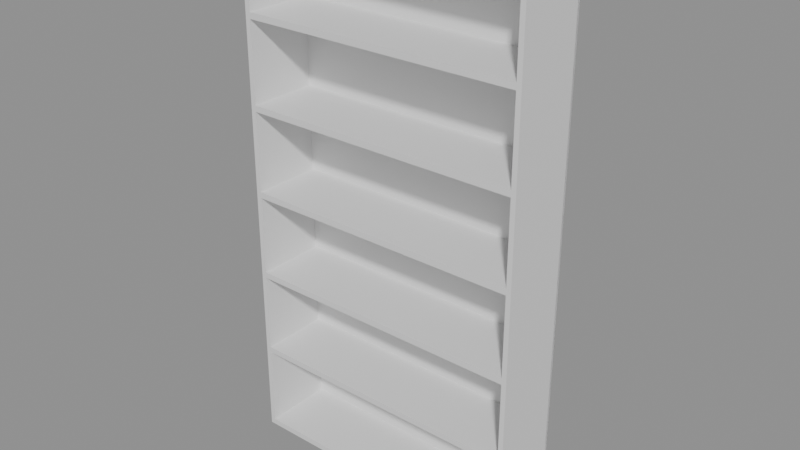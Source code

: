 # Source: e1402_after.blend  (saved by Blender 5.2.44; exported with 4.5.12 LTS)
import bpy
from mathutils import Matrix  # noqa: F401  (used for matrix-valued properties, if any)

bpy.ops.wm.read_factory_settings(use_empty=True)
scene = bpy.context.scene
scene.name = 'Scene'

# ---- materials (node trees are filled in below, after node groups)
mat_mdf_blanco = bpy.data.materials.new('MDF_Blanco')

# ---- material node trees
mat_mdf_blanco.use_nodes = True; mat_mdf_blanco.node_tree.nodes.clear()
_N = mat_mdf_blanco.node_tree.nodes; _L = mat_mdf_blanco.node_tree.links
n0 = _N.new('ShaderNodeBsdfPrincipled'); n0.name = 'Principled BSDF'; n0.location = (-200, 100)
n0.inputs[3].default_value = 1.45
n0.inputs[10].default_value = 0.005
n1 = _N.new('ShaderNodeOutputMaterial'); n1.name = 'Material Output'; n1.location = (200, 100)
_L.new(n0.outputs[0], n1.inputs[0])
n1.is_active_output = True

# ---- meshes
me_estanteria_libros_lat_izq_mesh = bpy.data.meshes.new('Estanteria_Libros_Lat_Izq_mesh')
me_estanteria_libros_lat_izq_mesh.from_pydata([(0.0, 0.0, 0.0), (0.02, 0.0, 0.0), (0.02, 0.3, 0.0), (0.0, 0.3, 0.0), (0.0, 0.0, 2.2), (0.02, 0.0, 2.2), (0.02, 0.3, 2.2), (0.0, 0.3, 2.2)], [], [(0, 1, 2, 3), (4, 5, 6, 7), (0, 1, 5, 4), (1, 2, 6, 5), (2, 3, 7, 6), (3, 0, 4, 7)])
me_estanteria_libros_lat_izq_mesh.materials.append(mat_mdf_blanco)
me_estanteria_libros_lat_izq_mesh.update()
me_estanteria_libros_lat_der_mesh = bpy.data.meshes.new('Estanteria_Libros_Lat_Der_mesh')
me_estanteria_libros_lat_der_mesh.from_pydata([(0.0, 0.0, 0.0), (0.02, 0.0, 0.0), (0.02, 0.3, 0.0), (0.0, 0.3, 0.0), (0.0, 0.0, 2.2), (0.02, 0.0, 2.2), (0.02, 0.3, 2.2), (0.0, 0.3, 2.2)], [], [(0, 1, 2, 3), (4, 5, 6, 7), (0, 1, 5, 4), (1, 2, 6, 5), (2, 3, 7, 6), (3, 0, 4, 7)])
me_estanteria_libros_lat_der_mesh.materials.append(mat_mdf_blanco)
me_estanteria_libros_lat_der_mesh.update()
me_estanteria_libros_base_mesh = bpy.data.meshes.new('Estanteria_Libros_Base_mesh')
me_estanteria_libros_base_mesh.from_pydata([(0.0, 0.0, 0.0), (1.16, 0.0, 0.0), (1.16, 0.3, 0.0), (0.0, 0.3, 0.0), (0.0, 0.0, 0.025), (1.16, 0.0, 0.025), (1.16, 0.3, 0.025), (0.0, 0.3, 0.025)], [], [(0, 1, 2, 3), (4, 5, 6, 7), (0, 1, 5, 4), (1, 2, 6, 5), (2, 3, 7, 6), (3, 0, 4, 7)])
me_estanteria_libros_base_mesh.materials.append(mat_mdf_blanco)
me_estanteria_libros_base_mesh.update()
me_estanteria_libros_tapa_mesh = bpy.data.meshes.new('Estanteria_Libros_Tapa_mesh')
me_estanteria_libros_tapa_mesh.from_pydata([(0.0, 0.0, 0.0), (1.16, 0.0, 0.0), (1.16, 0.3, 0.0), (0.0, 0.3, 0.0), (0.0, 0.0, 0.025), (1.16, 0.0, 0.025), (1.16, 0.3, 0.025), (0.0, 0.3, 0.025)], [], [(0, 1, 2, 3), (4, 5, 6, 7), (0, 1, 5, 4), (1, 2, 6, 5), (2, 3, 7, 6), (3, 0, 4, 7)])
me_estanteria_libros_tapa_mesh.materials.append(mat_mdf_blanco)
me_estanteria_libros_tapa_mesh.update()
me_estanteria_libros_estante_1_mesh = bpy.data.meshes.new('Estanteria_Libros_Estante_1_mesh')
me_estanteria_libros_estante_1_mesh.from_pydata([(0.0, 0.0, 0.0), (1.16, 0.0, 0.0), (1.16, 0.3, 0.0), (0.0, 0.3, 0.0), (0.0, 0.0, 0.025), (1.16, 0.0, 0.025), (1.16, 0.3, 0.025), (0.0, 0.3, 0.025)], [], [(0, 1, 2, 3), (4, 5, 6, 7), (0, 1, 5, 4), (1, 2, 6, 5), (2, 3, 7, 6), (3, 0, 4, 7)])
me_estanteria_libros_estante_1_mesh.materials.append(mat_mdf_blanco)
me_estanteria_libros_estante_1_mesh.update()
me_estanteria_libros_estante_2_mesh = bpy.data.meshes.new('Estanteria_Libros_Estante_2_mesh')
me_estanteria_libros_estante_2_mesh.from_pydata([(0.0, 0.0, 0.0), (1.16, 0.0, 0.0), (1.16, 0.3, 0.0), (0.0, 0.3, 0.0), (0.0, 0.0, 0.025), (1.16, 0.0, 0.025), (1.16, 0.3, 0.025), (0.0, 0.3, 0.025)], [], [(0, 1, 2, 3), (4, 5, 6, 7), (0, 1, 5, 4), (1, 2, 6, 5), (2, 3, 7, 6), (3, 0, 4, 7)])
me_estanteria_libros_estante_2_mesh.materials.append(mat_mdf_blanco)
me_estanteria_libros_estante_2_mesh.update()
me_estanteria_libros_estante_3_mesh = bpy.data.meshes.new('Estanteria_Libros_Estante_3_mesh')
me_estanteria_libros_estante_3_mesh.from_pydata([(0.0, 0.0, 0.0), (1.16, 0.0, 0.0), (1.16, 0.3, 0.0), (0.0, 0.3, 0.0), (0.0, 0.0, 0.025), (1.16, 0.0, 0.025), (1.16, 0.3, 0.025), (0.0, 0.3, 0.025)], [], [(0, 1, 2, 3), (4, 5, 6, 7), (0, 1, 5, 4), (1, 2, 6, 5), (2, 3, 7, 6), (3, 0, 4, 7)])
me_estanteria_libros_estante_3_mesh.materials.append(mat_mdf_blanco)
me_estanteria_libros_estante_3_mesh.update()
me_estanteria_libros_estante_4_mesh = bpy.data.meshes.new('Estanteria_Libros_Estante_4_mesh')
me_estanteria_libros_estante_4_mesh.from_pydata([(0.0, 0.0, 0.0), (1.16, 0.0, 0.0), (1.16, 0.3, 0.0), (0.0, 0.3, 0.0), (0.0, 0.0, 0.025), (1.16, 0.0, 0.025), (1.16, 0.3, 0.025), (0.0, 0.3, 0.025)], [], [(0, 1, 2, 3), (4, 5, 6, 7), (0, 1, 5, 4), (1, 2, 6, 5), (2, 3, 7, 6), (3, 0, 4, 7)])
me_estanteria_libros_estante_4_mesh.materials.append(mat_mdf_blanco)
me_estanteria_libros_estante_4_mesh.update()
me_estanteria_libros_estante_5_mesh = bpy.data.meshes.new('Estanteria_Libros_Estante_5_mesh')
me_estanteria_libros_estante_5_mesh.from_pydata([(0.0, 0.0, 0.0), (1.16, 0.0, 0.0), (1.16, 0.3, 0.0), (0.0, 0.3, 0.0), (0.0, 0.0, 0.025), (1.16, 0.0, 0.025), (1.16, 0.3, 0.025), (0.0, 0.3, 0.025)], [], [(0, 1, 2, 3), (4, 5, 6, 7), (0, 1, 5, 4), (1, 2, 6, 5), (2, 3, 7, 6), (3, 0, 4, 7)])
me_estanteria_libros_estante_5_mesh.materials.append(mat_mdf_blanco)
me_estanteria_libros_estante_5_mesh.update()
me_estanteria_libros_fondo_mesh = bpy.data.meshes.new('Estanteria_Libros_Fondo_mesh')
me_estanteria_libros_fondo_mesh.from_pydata([(0.0, 0.0, 0.0), (1.2, 0.0, 0.0), (1.2, 0.01, 0.0), (0.0, 0.01, 0.0), (0.0, 0.0, 2.2), (1.2, 0.0, 2.2), (1.2, 0.01, 2.2), (0.0, 0.01, 2.2)], [], [(0, 1, 2, 3), (4, 5, 6, 7), (0, 1, 5, 4), (1, 2, 6, 5), (2, 3, 7, 6), (3, 0, 4, 7)])
me_estanteria_libros_fondo_mesh.materials.append(mat_mdf_blanco)
me_estanteria_libros_fondo_mesh.update()

# ---- objects
ob_estanteria_libros = bpy.data.objects.new('Estanteria_Libros', None)
ob_estanteria_libros_lat_izq = bpy.data.objects.new('Estanteria_Libros_Lat_Izq', me_estanteria_libros_lat_izq_mesh)
ob_estanteria_libros_lat_der = bpy.data.objects.new('Estanteria_Libros_Lat_Der', me_estanteria_libros_lat_der_mesh)
ob_estanteria_libros_base = bpy.data.objects.new('Estanteria_Libros_Base', me_estanteria_libros_base_mesh)
ob_estanteria_libros_tapa = bpy.data.objects.new('Estanteria_Libros_Tapa', me_estanteria_libros_tapa_mesh)
ob_estanteria_libros_estante_1 = bpy.data.objects.new('Estanteria_Libros_Estante_1', me_estanteria_libros_estante_1_mesh)
ob_estanteria_libros_estante_2 = bpy.data.objects.new('Estanteria_Libros_Estante_2', me_estanteria_libros_estante_2_mesh)
ob_estanteria_libros_estante_3 = bpy.data.objects.new('Estanteria_Libros_Estante_3', me_estanteria_libros_estante_3_mesh)
ob_estanteria_libros_estante_4 = bpy.data.objects.new('Estanteria_Libros_Estante_4', me_estanteria_libros_estante_4_mesh)
ob_estanteria_libros_estante_5 = bpy.data.objects.new('Estanteria_Libros_Estante_5', me_estanteria_libros_estante_5_mesh)
ob_estanteria_libros_fondo = bpy.data.objects.new('Estanteria_Libros_Fondo', me_estanteria_libros_fondo_mesh)

# ---- transforms, parenting, visibility, modifiers, constraints
ob_estanteria_libros.location = (0.0, 0.0, 0.0)
ob_estanteria_libros.empty_display_type = 'ARROWS'
ob_estanteria_libros_lat_izq.parent = ob_estanteria_libros
ob_estanteria_libros_lat_izq.location = (0.0, 0.0, 0.0)
ob_estanteria_libros_lat_der.parent = ob_estanteria_libros
ob_estanteria_libros_lat_der.location = (1.18, 0.0, 0.0)
ob_estanteria_libros_base.parent = ob_estanteria_libros
ob_estanteria_libros_base.location = (0.02, 0.0, 0.0)
ob_estanteria_libros_tapa.parent = ob_estanteria_libros
ob_estanteria_libros_tapa.location = (0.02, 0.0, 2.175)
ob_estanteria_libros_estante_1.parent = ob_estanteria_libros
ob_estanteria_libros_estante_1.location = (0.02, 0.0, 0.3708)
ob_estanteria_libros_estante_2.parent = ob_estanteria_libros
ob_estanteria_libros_estante_2.location = (0.02, 0.0, 0.7292)
ob_estanteria_libros_estante_3.parent = ob_estanteria_libros
ob_estanteria_libros_estante_3.location = (0.02, 0.0, 1.087)
ob_estanteria_libros_estante_4.parent = ob_estanteria_libros
ob_estanteria_libros_estante_4.location = (0.02, 0.0, 1.446)
ob_estanteria_libros_estante_5.parent = ob_estanteria_libros
ob_estanteria_libros_estante_5.location = (0.02, 0.0, 1.804)
ob_estanteria_libros_fondo.parent = ob_estanteria_libros
ob_estanteria_libros_fondo.location = (0.0, 0.29, 0.0)

# ---- collection membership
scene.collection.objects.link(ob_estanteria_libros)
scene.collection.objects.link(ob_estanteria_libros_lat_izq)
scene.collection.objects.link(ob_estanteria_libros_lat_der)
scene.collection.objects.link(ob_estanteria_libros_base)
scene.collection.objects.link(ob_estanteria_libros_tapa)
scene.collection.objects.link(ob_estanteria_libros_estante_1)
scene.collection.objects.link(ob_estanteria_libros_estante_2)
scene.collection.objects.link(ob_estanteria_libros_estante_3)
scene.collection.objects.link(ob_estanteria_libros_estante_4)
scene.collection.objects.link(ob_estanteria_libros_estante_5)
scene.collection.objects.link(ob_estanteria_libros_fondo)

# ---- scene / render settings (as saved in the file)
scene.frame_start = 1; scene.frame_end = 250; scene.frame_set(1)
scene.render.engine = 'BLENDER_EEVEE_NEXT'
scene.render.bake_bias = 0.0
scene.render.bake_samples = 0
scene.render.compositor_device = 'GPU'
scene.eevee.use_volume_custom_range = False
scene.eevee.fast_gi_thickness_near = 0.1
scene.eevee.fast_gi_thickness_far = 0.0
scene.eevee.ray_tracing_options.screen_trace_thickness = 0.1
bpy.context.view_layer.update()

# ---- added for rendering (the .blend has no active camera and no usable light): camera, sun + grey world if the file has none
cam_auto = bpy.data.cameras.new('AutoCamera')
cam_auto.lens = 50.0
cam_auto.sensor_width = 36.0
cam_auto.clip_end = 1000.0
ob_auto_camera = bpy.data.objects.new('AutoCamera', cam_auto)
scene.collection.objects.link(ob_auto_camera)
ob_auto_camera.location = (2.93516, -2.65219, 2.96813)
ob_auto_camera.rotation_euler = (1.09748, -7.21219e-08, 0.694738)
scene.camera = ob_auto_camera
light_auto_sun = bpy.data.lights.new('AutoSun', 'SUN')
light_auto_sun.energy = 3.0
light_auto_sun.angle = 0.0523599
ob_auto_sun = bpy.data.objects.new('AutoSun', light_auto_sun)
scene.collection.objects.link(ob_auto_sun)
ob_auto_sun.rotation_euler = (0.872665, 0.174533, 0.523599)
if scene.world is None:
    world_auto = bpy.data.worlds.new('AutoWorld')
    world_auto.color = (0.3, 0.3, 0.3)
    scene.world = world_auto
bpy.context.view_layer.update()
